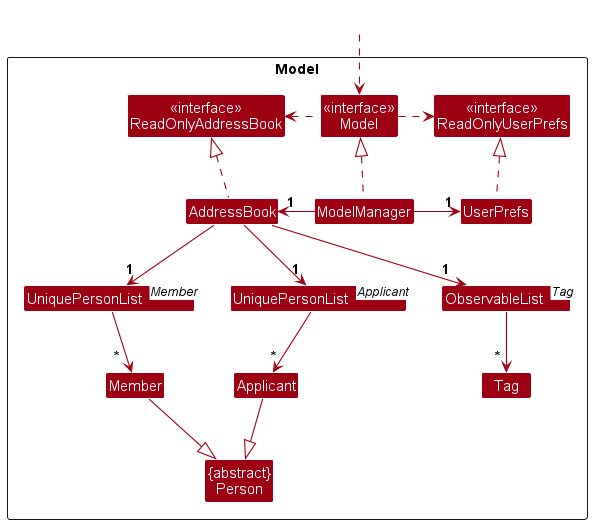

The diagram above was rendered by PlantUML. Its source (embedded in the PNG):
@startuml
!include style.puml
skinparam arrowThickness 1.1
skinparam arrowColor MODEL_COLOR
skinparam classBackgroundColor MODEL_COLOR

Package Model as ModelPackage <<Rectangle>>{
Class "<<interface>>\nReadOnlyAddressBook" as ReadOnlyAddressBook
Class "<<interface>>\nReadOnlyUserPrefs" as ReadOnlyUserPrefs
Class "<<interface>>\nModel" as Model
Class AddressBook
Class ModelManager
Class UserPrefs
Class "UniquePersonList<Member>" as UniqueMemberList
Class "UniquePersonList<Applicant>" as UniqueApplicantList
Class "ObservableList<Tag>" as UniqueTagList
Class "{abstract}\nPerson" as Person
Class Member
Class Applicant
Class Tag

Class I #FFFFFF
}

Class HiddenOutside #FFFFFF
HiddenOutside ..> Model

AddressBook .up.|> ReadOnlyAddressBook

ModelManager .up.|> Model
Model .right.> ReadOnlyUserPrefs
Model .left.> ReadOnlyAddressBook
ModelManager -left-> "1" AddressBook
ModelManager -right-> "1" UserPrefs
UserPrefs .up.|> ReadOnlyUserPrefs

AddressBook --> "1" UniqueMemberList
AddressBook --> "1" UniqueApplicantList
AddressBook --> "1" UniqueTagList
UniqueMemberList --> "~*  " Member
UniqueApplicantList --> "~*" Applicant
UniqueTagList --> "~* " Tag
Member -down-|> Person
Applicant -down-|> Person

@enduml